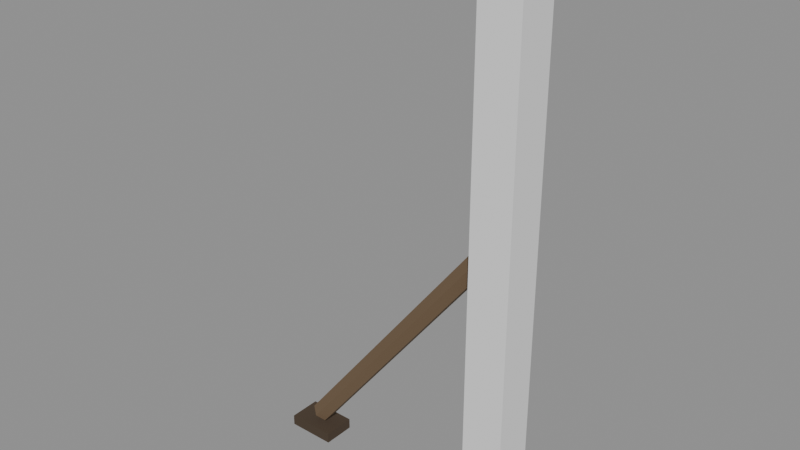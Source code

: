 # Source: Prop_Valley_ExclosureFence_EndPost.blend  (saved by Blender 4.3.34; exported with 4.5.12 LTS)
import bpy
from mathutils import Matrix  # noqa: F401  (used for matrix-valued properties, if any)

bpy.ops.wm.read_factory_settings(use_empty=True)
scene = bpy.context.scene
scene.name = 'Scene'

# ---- materials (node trees are filled in below, after node groups)
mat_prop_valley_exclosurefence_endpost_m0 = bpy.data.materials.new('Prop_Valley_ExclosureFence_EndPost_M0')
mat_prop_valley_exclosurefence_endpost_m0.diffuse_color = (0.1604, 0.1036, 0.05637, 1.0)
mat_prop_valley_exclosurefence_endpost_m2 = bpy.data.materials.new('Prop_Valley_ExclosureFence_EndPost_M2')
mat_prop_valley_exclosurefence_endpost_m2.diffuse_color = (0.06575, 0.04299, 0.02537, 1.0)

# ---- material node trees
mat_prop_valley_exclosurefence_endpost_m0.use_nodes = True; mat_prop_valley_exclosurefence_endpost_m0.node_tree.nodes.clear()
_N = mat_prop_valley_exclosurefence_endpost_m0.node_tree.nodes; _L = mat_prop_valley_exclosurefence_endpost_m0.node_tree.links
n0 = _N.new('ShaderNodeBsdfPrincipled'); n0.name = 'Principled BSDF'; n0.location = (10, 300)
n0.inputs[0].default_value = (0.1604, 0.1036, 0.05637, 1.0)
n0.inputs[2].default_value = 0.9
n1 = _N.new('ShaderNodeOutputMaterial'); n1.name = 'Material Output'; n1.location = (300, 300)
_L.new(n0.outputs[0], n1.inputs[0])
n1.is_active_output = True
mat_prop_valley_exclosurefence_endpost_m2.use_nodes = True; mat_prop_valley_exclosurefence_endpost_m2.node_tree.nodes.clear()
_N = mat_prop_valley_exclosurefence_endpost_m2.node_tree.nodes; _L = mat_prop_valley_exclosurefence_endpost_m2.node_tree.links
n0 = _N.new('ShaderNodeBsdfPrincipled'); n0.name = 'Principled BSDF'; n0.location = (10, 300)
n0.inputs[0].default_value = (0.06575, 0.04299, 0.02537, 1.0)
n0.inputs[2].default_value = 0.85
n1 = _N.new('ShaderNodeOutputMaterial'); n1.name = 'Material Output'; n1.location = (300, 300)
_L.new(n0.outputs[0], n1.inputs[0])
n1.is_active_output = True

# ---- meshes
me_prop_valley_exclosurefence_endpost = bpy.data.meshes.new('Prop_Valley_ExclosureFence_EndPost')
me_prop_valley_exclosurefence_endpost.from_pydata([(0.069, 0.0, 0.0), (0.04879, 0.04879, 0.0), (4.225e-18, 0.069, 0.0), (-0.04879, 0.04879, 0.0), (-0.069, 8.45e-18, 0.0), (-0.04879, -0.04879, 0.0), (-1.268e-17, -0.069, 0.0), (0.04879, -0.04879, 0.0), (0.06348, 0.0, 1.95), (0.04489, 0.04489, 1.95), (3.887e-18, 0.06348, 1.95), (-0.04489, 0.04489, 1.95), (-0.06348, 7.774e-18, 1.95), (-0.04489, -0.04489, 1.95), (-1.166e-17, -0.06348, 1.95), (0.04489, -0.04489, 1.95), (0.07245, 0.0, 1.95), (0.05123, 0.05123, 1.95), (4.436e-18, 0.07245, 1.95), (-0.05123, 0.05123, 1.95), (-0.07245, 8.873e-18, 1.95), (-0.05123, -0.05123, 1.95), (-1.331e-17, -0.07245, 1.95), (0.05123, -0.05123, 1.95), (0.0276, 0.0, 2.0), (0.01952, 0.01952, 2.0), (1.69e-18, 0.0276, 2.0), (-0.01952, 0.01952, 2.0), (-0.0276, 3.38e-18, 2.0), (-0.01952, -0.01952, 2.0), (-5.07e-18, -0.0276, 2.0), (0.01952, -0.01952, 2.0), (-0.7894, 0.04, 0.07719), (-0.8167, 0.02, 0.09852), (-0.8167, -0.02, 0.09852), (-0.7894, -0.04, 0.07719), (-0.7621, -0.02, 0.05587), (-0.7621, 0.02, 0.05587), (-0.0506, 0.04, 1.023), (-0.0779, 0.02, 1.044), (-0.0779, -0.02, 1.044), (-0.0506, -0.04, 1.023), (-0.02331, -0.02, 1.001), (-0.02331, 0.02, 1.001), (-0.89, -0.06, 0.0), (-0.89, -0.06, 0.04), (-0.89, 0.06, 0.0), (-0.89, 0.06, 0.04), (-0.71, -0.06, 0.0), (-0.71, -0.06, 0.04), (-0.71, 0.06, 0.0), (-0.71, 0.06, 0.04)], [], [(0, 1, 9, 8), (1, 2, 10, 9), (2, 3, 11, 10), (3, 4, 12, 11), (4, 5, 13, 12), (5, 6, 14, 13), (6, 7, 15, 14), (7, 0, 8, 15), (7, 6, 5, 4, 3, 2, 1, 0), (8, 9, 10, 11, 12, 13, 14, 15), (16, 17, 25, 24), (17, 18, 26, 25), (18, 19, 27, 26), (19, 20, 28, 27), (20, 21, 29, 28), (21, 22, 30, 29), (22, 23, 31, 30), (23, 16, 24, 31), (23, 22, 21, 20, 19, 18, 17, 16), (24, 25, 26, 27, 28, 29, 30, 31), (32, 33, 39, 38), (33, 34, 40, 39), (34, 35, 41, 40), (35, 36, 42, 41), (36, 37, 43, 42), (37, 32, 38, 43), (37, 36, 35, 34, 33, 32), (38, 39, 40, 41, 42, 43), (44, 45, 47, 46), (46, 47, 51, 50), (50, 51, 49, 48), (48, 49, 45, 44), (46, 50, 48, 44), (51, 47, 45, 49)])
me_prop_valley_exclosurefence_endpost.polygons.foreach_set('material_index', [0, 0, 0, 0, 0, 0, 0, 0, 0, 0, 1, 1, 1, 1, 1, 1, 1, 1, 1, 1, 0, 0, 0, 0, 0, 0, 0, 0, 1, 1, 1, 1, 1, 1])
me_prop_valley_exclosurefence_endpost.materials.append(mat_prop_valley_exclosurefence_endpost_m0)
me_prop_valley_exclosurefence_endpost.materials.append(mat_prop_valley_exclosurefence_endpost_m2)
me_prop_valley_exclosurefence_endpost.update()
me_ucx_prop_valley_exclosurefence_endpost_00 = bpy.data.meshes.new('UCX_Prop_Valley_ExclosureFence_EndPost_00')
me_ucx_prop_valley_exclosurefence_endpost_00.from_pydata([(-0.075, -0.075, 0.0), (-0.075, -0.075, 1.9), (-0.075, 0.075, 0.0), (-0.075, 0.075, 1.9), (0.075, -0.075, 0.0), (0.075, -0.075, 1.9), (0.075, 0.075, 0.0), (0.075, 0.075, 1.9)], [], [(0, 1, 3, 2), (2, 3, 7, 6), (6, 7, 5, 4), (4, 5, 1, 0), (2, 6, 4, 0), (7, 3, 1, 5)])
me_ucx_prop_valley_exclosurefence_endpost_00.update()

# ---- objects
ob_prop_valley_exclosurefence_endpost = bpy.data.objects.new('Prop_Valley_ExclosureFence_EndPost', me_prop_valley_exclosurefence_endpost)
ob_socket_end_a = bpy.data.objects.new('SOCKET_End_A', None)
ob_ucx_prop_valley_exclosurefence_endpost_00 = bpy.data.objects.new('UCX_Prop_Valley_ExclosureFence_EndPost_00', me_ucx_prop_valley_exclosurefence_endpost_00)

# ---- transforms, parenting, visibility, modifiers, constraints
ob_prop_valley_exclosurefence_endpost.location = (0.0, 0.0, 0.0)
ob_socket_end_a.parent = ob_prop_valley_exclosurefence_endpost
ob_socket_end_a.location = (0.0, 0.0, 0.0)
ob_socket_end_a.rotation_mode = 'QUATERNION'
ob_socket_end_a.rotation_quaternion = (0.0, 0.0, -0.7071, 0.7071)
ob_socket_end_a.empty_display_type = 'ARROWS'
ob_socket_end_a.empty_display_size = 0.03
ob_ucx_prop_valley_exclosurefence_endpost_00.parent = ob_prop_valley_exclosurefence_endpost
ob_ucx_prop_valley_exclosurefence_endpost_00.location = (0.0, 0.0, 0.0)
ob_ucx_prop_valley_exclosurefence_endpost_00.display_type = 'WIRE'

# ---- collection membership
scene.collection.objects.link(ob_prop_valley_exclosurefence_endpost)
scene.collection.objects.link(ob_socket_end_a)
scene.collection.objects.link(ob_ucx_prop_valley_exclosurefence_endpost_00)

# ---- scene / render settings (as saved in the file)
scene.frame_start = 1; scene.frame_end = 250; scene.frame_set(1)
scene.render.engine = 'BLENDER_EEVEE_NEXT'
bpy.context.view_layer.update()

# ---- added for rendering (the .blend has no active camera and no usable light): camera, sun + grey world if the file has none
cam_auto = bpy.data.cameras.new('AutoCamera')
cam_auto.lens = 50.0
cam_auto.sensor_width = 36.0
cam_auto.clip_end = 1000.0
ob_auto_camera = bpy.data.objects.new('AutoCamera', cam_auto)
scene.collection.objects.link(ob_auto_camera)
ob_auto_camera.location = (1.65177, -2.47112, 2.64742)
ob_auto_camera.rotation_euler = (1.09748, -7.21219e-08, 0.694738)
scene.camera = ob_auto_camera
light_auto_sun = bpy.data.lights.new('AutoSun', 'SUN')
light_auto_sun.energy = 3.0
light_auto_sun.angle = 0.0523599
ob_auto_sun = bpy.data.objects.new('AutoSun', light_auto_sun)
scene.collection.objects.link(ob_auto_sun)
ob_auto_sun.rotation_euler = (0.872665, 0.174533, 0.523599)
if scene.world is None:
    world_auto = bpy.data.worlds.new('AutoWorld')
    world_auto.color = (0.3, 0.3, 0.3)
    scene.world = world_auto
bpy.context.view_layer.update()
